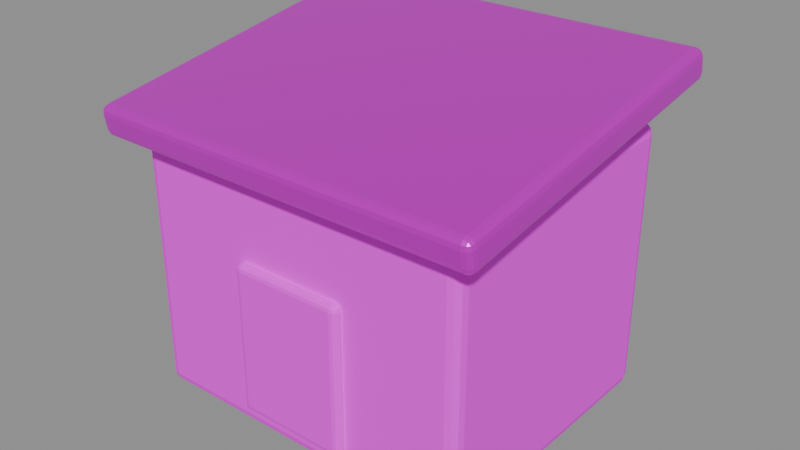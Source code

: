 # Source: chicken_coop.blend  (saved by Blender 5.2.45; exported with 4.5.12 LTS)
import bpy
from mathutils import Matrix  # noqa: F401  (used for matrix-valued properties, if any)

bpy.ops.wm.read_factory_settings(use_empty=True)
scene = bpy.context.scene
scene.name = '空家禽木棚舍'

# ---- collections
col_sea_scene_orf_chicken_coop = bpy.data.collections.new('SEA-SCENE-ORF-CHICKEN-COOP'); scene.collection.children.link(col_sea_scene_orf_chicken_coop)

# ---- images (referenced by path relative to the original .blend; pixels are not part of the script)
import os
ASSET_DIR = os.environ.get("B2B_ASSET_DIR", "")  # directory of the original .blend (textures are referenced by path, not embedded)
HERE = os.path.dirname(os.path.abspath(__file__))  # packed textures are extracted next to this script under _unpacked/

def load_image(name, relpath, width, height, colorspace="sRGB"):
    """Load a texture the original file referenced (path relative to the .blend, or extracted next to this script)."""
    p = next((c for c in (os.path.join(HERE, relpath), os.path.join(ASSET_DIR, relpath)) if relpath and os.path.exists(c)), "")
    if p:
        img = bpy.data.images.load(p, check_existing=True)
        img.name = name
    else:  # same state as the original file: an image datablock whose file is absent (Cycles renders it pink)
        img = bpy.data.images.new(name, width, height)
        img.source = "FILE"
        img.filepath = "//" + (relpath or name)
    img.colorspace_settings.name = colorspace
    return img
img_sea_cabin_timber_8x8_512_png = load_image('sea_cabin_timber_8x8_512.png', 'sea_cabin_timber_8x8_512.png', 1024, 1024, 'sRGB')

# ---- materials (node trees are filled in below, after node groups)
mat_sea_matte = bpy.data.materials.new('SEA_Matte')
mat_sea_matte.use_backface_culling_lightprobe_volume = False
mat_sea_metal = bpy.data.materials.new('SEA_Metal')
mat_sea_metal.use_backface_culling_lightprobe_volume = False

# ---- material node trees
mat_sea_matte.use_nodes = True; mat_sea_matte.node_tree.nodes.clear()
_N = mat_sea_matte.node_tree.nodes; _L = mat_sea_matte.node_tree.links
n0 = _N.new('ShaderNodeOutputMaterial'); n0.name = '材质输出'; n0.location = (0, 0)
n1 = _N.new('ShaderNodeBsdfPrincipled'); n1.name = '原理化 BSDF'; n1.location = (0, 0)
n1.inputs[1].default_value = 0.02
n1.inputs[2].default_value = 0.72
n2 = _N.new('ShaderNodeUVMap'); n2.name = 'UV 贴图'; n2.location = (0, 0)
n2.uv_map = 'PaletteUV'
n3 = _N.new('ShaderNodeTexImage'); n3.name = '图像纹理'; n3.location = (0, 0)
n3.image = img_sea_cabin_timber_8x8_512_png
n3.interpolation = 'Closest'
_L.new(n2.outputs[0], n3.inputs[0])
_L.new(n3.outputs[0], n1.inputs[0])
_L.new(n1.outputs[0], n0.inputs[0])
n0.is_active_output = True
mat_sea_metal.use_nodes = True; mat_sea_metal.node_tree.nodes.clear()
_N = mat_sea_metal.node_tree.nodes; _L = mat_sea_metal.node_tree.links
n0 = _N.new('ShaderNodeOutputMaterial'); n0.name = '材质输出'; n0.location = (0, 0)
n1 = _N.new('ShaderNodeBsdfPrincipled'); n1.name = '原理化 BSDF'; n1.location = (0, 0)
n1.inputs[1].default_value = 0.68
n1.inputs[2].default_value = 0.34
n2 = _N.new('ShaderNodeUVMap'); n2.name = 'UV 贴图'; n2.location = (0, 0)
n2.uv_map = 'PaletteUV'
n3 = _N.new('ShaderNodeTexImage'); n3.name = '图像纹理'; n3.location = (0, 0)
n3.image = img_sea_cabin_timber_8x8_512_png
n3.interpolation = 'Closest'
_L.new(n2.outputs[0], n3.inputs[0])
_L.new(n3.outputs[0], n1.inputs[0])
_L.new(n1.outputs[0], n0.inputs[0])
n0.is_active_output = True

# ---- meshes
me_143 = bpy.data.meshes.new('立方体.143')
me_143.from_pydata([(-0.825, -0.675, -0.65), (-0.825, -0.675, 0.65), (-0.825, 0.675, -0.65), (-0.825, 0.675, 0.65), (0.825, -0.675, -0.65), (0.825, -0.675, 0.65), (0.825, 0.675, -0.65), (0.825, 0.675, 0.65)], [], [(0, 1, 3, 2), (2, 3, 7, 6), (6, 7, 5, 4), (4, 5, 1, 0), (2, 6, 4, 0), (7, 3, 1, 5)])
_uv = me_143.uv_layers.new(name='PaletteUV')
_uv.uv.foreach_set('vector', [0.41, 0.785, 0.465, 0.785, 0.465, 0.84, 0.41, 0.84, 0.41, 0.785, 0.465, 0.785, 0.465, 0.84, 0.41, 0.84, 0.41, 0.785, 0.465, 0.785, 0.465, 0.84, 0.41, 0.84, 0.41, 0.785, 0.465, 0.785, 0.465, 0.84, 0.41, 0.84, 0.41, 0.785, 0.465, 0.785, 0.465, 0.84, 0.41, 0.84, 0.41, 0.785, 0.465, 0.785, 0.465, 0.84, 0.41, 0.84])
me_143.materials.append(mat_sea_matte)
me_143.update()
me_144 = bpy.data.meshes.new('立方体.144')
me_144.from_pydata([(-0.275, -0.03, -0.36), (-0.275, -0.03, 0.36), (-0.275, 0.03, -0.36), (-0.275, 0.03, 0.36), (0.275, -0.03, -0.36), (0.275, -0.03, 0.36), (0.275, 0.03, -0.36), (0.275, 0.03, 0.36)], [], [(0, 1, 3, 2), (2, 3, 7, 6), (6, 7, 5, 4), (4, 5, 1, 0), (2, 6, 4, 0), (7, 3, 1, 5)])
_uv = me_144.uv_layers.new(name='PaletteUV')
_uv.uv.foreach_set('vector', [0.785, 0.785, 0.84, 0.785, 0.84, 0.84, 0.785, 0.84, 0.785, 0.785, 0.84, 0.785, 0.84, 0.84, 0.785, 0.84, 0.785, 0.785, 0.84, 0.785, 0.84, 0.84, 0.785, 0.84, 0.785, 0.785, 0.84, 0.785, 0.84, 0.84, 0.785, 0.84, 0.785, 0.785, 0.84, 0.785, 0.84, 0.84, 0.785, 0.84, 0.785, 0.785, 0.84, 0.785, 0.84, 0.84, 0.785, 0.84])
me_144.materials.append(mat_sea_matte)
me_144.update()
me_145 = bpy.data.meshes.new('立方体.145')
me_145.from_pydata([(-0.95, -0.8, -0.075), (-0.95, -0.8, 0.075), (-0.95, 0.8, -0.075), (-0.95, 0.8, 0.075), (0.95, -0.8, -0.075), (0.95, -0.8, 0.075), (0.95, 0.8, -0.075), (0.95, 0.8, 0.075)], [], [(0, 1, 3, 2), (2, 3, 7, 6), (6, 7, 5, 4), (4, 5, 1, 0), (2, 6, 4, 0), (7, 3, 1, 5)])
_uv = me_145.uv_layers.new(name='PaletteUV')
_uv.uv.foreach_set('vector', [0.41, 0.66, 0.465, 0.66, 0.465, 0.715, 0.41, 0.715, 0.41, 0.66, 0.465, 0.66, 0.465, 0.715, 0.41, 0.715, 0.41, 0.66, 0.465, 0.66, 0.465, 0.715, 0.41, 0.715, 0.41, 0.66, 0.465, 0.66, 0.465, 0.715, 0.41, 0.715, 0.41, 0.66, 0.465, 0.66, 0.465, 0.715, 0.41, 0.715, 0.41, 0.66, 0.465, 0.66, 0.465, 0.715, 0.41, 0.715])
me_145.materials.append(mat_sea_metal)
me_145.update()
me_118 = bpy.data.meshes.new('柱体.118')
me_118.from_pydata([(0.0, 0.055, -0.11), (0.0, 0.055, 0.11), (0.0275, 0.04763, -0.11), (0.0275, 0.04763, 0.11), (0.04763, 0.0275, -0.11), (0.04763, 0.0275, 0.11), (0.055, 0.0, -0.11), (0.055, 0.0, 0.11), (0.04763, -0.0275, -0.11), (0.04763, -0.0275, 0.11), (0.0275, -0.04763, -0.11), (0.0275, -0.04763, 0.11), (0.0, -0.055, -0.11), (0.0, -0.055, 0.11), (-0.0275, -0.04763, -0.11), (-0.0275, -0.04763, 0.11), (-0.04763, -0.0275, -0.11), (-0.04763, -0.0275, 0.11), (-0.055, 0.0, -0.11), (-0.055, 0.0, 0.11), (-0.04763, 0.0275, -0.11), (-0.04763, 0.0275, 0.11), (-0.0275, 0.04763, -0.11), (-0.0275, 0.04763, 0.11)], [], [(0, 1, 3, 2), (2, 3, 5, 4), (4, 5, 7, 6), (6, 7, 9, 8), (8, 9, 11, 10), (10, 11, 13, 12), (12, 13, 15, 14), (14, 15, 17, 16), (16, 17, 19, 18), (18, 19, 21, 20), (3, 1, 23, 21, 19, 17, 15, 13, 11, 9, 7, 5), (20, 21, 23, 22), (22, 23, 1, 0), (0, 2, 4, 6, 8, 10, 12, 14, 16, 18, 20, 22)])
me_118.polygons.foreach_set('use_smooth', [True] * 14)
_uv = me_118.uv_layers.new(name='PaletteUV')
_uv.uv.foreach_set('vector', [0.785, 0.785, 0.84, 0.785, 0.84, 0.84, 0.785, 0.84, 0.785, 0.785, 0.84, 0.785, 0.84, 0.84, 0.785, 0.84, 0.785, 0.785, 0.84, 0.785, 0.84, 0.84, 0.785, 0.84, 0.785, 0.785, 0.84, 0.785, 0.84, 0.84, 0.785, 0.84, 0.785, 0.785, 0.84, 0.785, 0.84, 0.84, 0.785, 0.84, 0.785, 0.785, 0.84, 0.785, 0.84, 0.84, 0.785, 0.84, 0.785, 0.785, 0.84, 0.785, 0.84, 0.84, 0.785, 0.84, 0.785, 0.785, 0.84, 0.785, 0.84, 0.84, 0.785, 0.84, 0.785, 0.785, 0.84, 0.785, 0.84, 0.84, 0.785, 0.84, 0.785, 0.785, 0.84, 0.785, 0.84, 0.84, 0.785, 0.84, 0.785, 0.785, 0.84, 0.785, 0.84, 0.84, 0.785, 0.84, 0.785, 0.785, 0.84, 0.785, 0.84, 0.84, 0.785, 0.84, 0.785, 0.785, 0.84, 0.785, 0.84, 0.84, 0.785, 0.84, 0.785, 0.785, 0.84, 0.785, 0.84, 0.84, 0.785, 0.84, 0.785, 0.785, 0.84, 0.785, 0.84, 0.84, 0.785, 0.84, 0.785, 0.785, 0.84, 0.785, 0.84, 0.84, 0.785, 0.84, 0.785, 0.785, 0.84, 0.785, 0.84, 0.84, 0.785, 0.84, 0.785, 0.785, 0.84, 0.785, 0.84, 0.84, 0.785, 0.84])
me_118.materials.append(mat_sea_matte)
me_118.update()
me_119 = bpy.data.meshes.new('柱体.119')
me_119.from_pydata([(0.0, 0.055, -0.11), (0.0, 0.055, 0.11), (0.0275, 0.04763, -0.11), (0.0275, 0.04763, 0.11), (0.04763, 0.0275, -0.11), (0.04763, 0.0275, 0.11), (0.055, 0.0, -0.11), (0.055, 0.0, 0.11), (0.04763, -0.0275, -0.11), (0.04763, -0.0275, 0.11), (0.0275, -0.04763, -0.11), (0.0275, -0.04763, 0.11), (0.0, -0.055, -0.11), (0.0, -0.055, 0.11), (-0.0275, -0.04763, -0.11), (-0.0275, -0.04763, 0.11), (-0.04763, -0.0275, -0.11), (-0.04763, -0.0275, 0.11), (-0.055, 0.0, -0.11), (-0.055, 0.0, 0.11), (-0.04763, 0.0275, -0.11), (-0.04763, 0.0275, 0.11), (-0.0275, 0.04763, -0.11), (-0.0275, 0.04763, 0.11)], [], [(0, 1, 3, 2), (2, 3, 5, 4), (4, 5, 7, 6), (6, 7, 9, 8), (8, 9, 11, 10), (10, 11, 13, 12), (12, 13, 15, 14), (14, 15, 17, 16), (16, 17, 19, 18), (18, 19, 21, 20), (3, 1, 23, 21, 19, 17, 15, 13, 11, 9, 7, 5), (20, 21, 23, 22), (22, 23, 1, 0), (0, 2, 4, 6, 8, 10, 12, 14, 16, 18, 20, 22)])
me_119.polygons.foreach_set('use_smooth', [True] * 14)
_uv = me_119.uv_layers.new(name='PaletteUV')
_uv.uv.foreach_set('vector', [0.785, 0.785, 0.84, 0.785, 0.84, 0.84, 0.785, 0.84, 0.785, 0.785, 0.84, 0.785, 0.84, 0.84, 0.785, 0.84, 0.785, 0.785, 0.84, 0.785, 0.84, 0.84, 0.785, 0.84, 0.785, 0.785, 0.84, 0.785, 0.84, 0.84, 0.785, 0.84, 0.785, 0.785, 0.84, 0.785, 0.84, 0.84, 0.785, 0.84, 0.785, 0.785, 0.84, 0.785, 0.84, 0.84, 0.785, 0.84, 0.785, 0.785, 0.84, 0.785, 0.84, 0.84, 0.785, 0.84, 0.785, 0.785, 0.84, 0.785, 0.84, 0.84, 0.785, 0.84, 0.785, 0.785, 0.84, 0.785, 0.84, 0.84, 0.785, 0.84, 0.785, 0.785, 0.84, 0.785, 0.84, 0.84, 0.785, 0.84, 0.785, 0.785, 0.84, 0.785, 0.84, 0.84, 0.785, 0.84, 0.785, 0.785, 0.84, 0.785, 0.84, 0.84, 0.785, 0.84, 0.785, 0.785, 0.84, 0.785, 0.84, 0.84, 0.785, 0.84, 0.785, 0.785, 0.84, 0.785, 0.84, 0.84, 0.785, 0.84, 0.785, 0.785, 0.84, 0.785, 0.84, 0.84, 0.785, 0.84, 0.785, 0.785, 0.84, 0.785, 0.84, 0.84, 0.785, 0.84, 0.785, 0.785, 0.84, 0.785, 0.84, 0.84, 0.785, 0.84, 0.785, 0.785, 0.84, 0.785, 0.84, 0.84, 0.785, 0.84])
me_119.materials.append(mat_sea_matte)
me_119.update()
me_120 = bpy.data.meshes.new('柱体.120')
me_120.from_pydata([(0.0, 0.055, -0.11), (0.0, 0.055, 0.11), (0.0275, 0.04763, -0.11), (0.0275, 0.04763, 0.11), (0.04763, 0.0275, -0.11), (0.04763, 0.0275, 0.11), (0.055, 0.0, -0.11), (0.055, 0.0, 0.11), (0.04763, -0.0275, -0.11), (0.04763, -0.0275, 0.11), (0.0275, -0.04763, -0.11), (0.0275, -0.04763, 0.11), (0.0, -0.055, -0.11), (0.0, -0.055, 0.11), (-0.0275, -0.04763, -0.11), (-0.0275, -0.04763, 0.11), (-0.04763, -0.0275, -0.11), (-0.04763, -0.0275, 0.11), (-0.055, 0.0, -0.11), (-0.055, 0.0, 0.11), (-0.04763, 0.0275, -0.11), (-0.04763, 0.0275, 0.11), (-0.0275, 0.04763, -0.11), (-0.0275, 0.04763, 0.11)], [], [(0, 1, 3, 2), (2, 3, 5, 4), (4, 5, 7, 6), (6, 7, 9, 8), (8, 9, 11, 10), (10, 11, 13, 12), (12, 13, 15, 14), (14, 15, 17, 16), (16, 17, 19, 18), (18, 19, 21, 20), (3, 1, 23, 21, 19, 17, 15, 13, 11, 9, 7, 5), (20, 21, 23, 22), (22, 23, 1, 0), (0, 2, 4, 6, 8, 10, 12, 14, 16, 18, 20, 22)])
me_120.polygons.foreach_set('use_smooth', [True] * 14)
_uv = me_120.uv_layers.new(name='PaletteUV')
_uv.uv.foreach_set('vector', [0.785, 0.785, 0.84, 0.785, 0.84, 0.84, 0.785, 0.84, 0.785, 0.785, 0.84, 0.785, 0.84, 0.84, 0.785, 0.84, 0.785, 0.785, 0.84, 0.785, 0.84, 0.84, 0.785, 0.84, 0.785, 0.785, 0.84, 0.785, 0.84, 0.84, 0.785, 0.84, 0.785, 0.785, 0.84, 0.785, 0.84, 0.84, 0.785, 0.84, 0.785, 0.785, 0.84, 0.785, 0.84, 0.84, 0.785, 0.84, 0.785, 0.785, 0.84, 0.785, 0.84, 0.84, 0.785, 0.84, 0.785, 0.785, 0.84, 0.785, 0.84, 0.84, 0.785, 0.84, 0.785, 0.785, 0.84, 0.785, 0.84, 0.84, 0.785, 0.84, 0.785, 0.785, 0.84, 0.785, 0.84, 0.84, 0.785, 0.84, 0.785, 0.785, 0.84, 0.785, 0.84, 0.84, 0.785, 0.84, 0.785, 0.785, 0.84, 0.785, 0.84, 0.84, 0.785, 0.84, 0.785, 0.785, 0.84, 0.785, 0.84, 0.84, 0.785, 0.84, 0.785, 0.785, 0.84, 0.785, 0.84, 0.84, 0.785, 0.84, 0.785, 0.785, 0.84, 0.785, 0.84, 0.84, 0.785, 0.84, 0.785, 0.785, 0.84, 0.785, 0.84, 0.84, 0.785, 0.84, 0.785, 0.785, 0.84, 0.785, 0.84, 0.84, 0.785, 0.84, 0.785, 0.785, 0.84, 0.785, 0.84, 0.84, 0.785, 0.84])
me_120.materials.append(mat_sea_matte)
me_120.update()
me_121 = bpy.data.meshes.new('柱体.121')
me_121.from_pydata([(0.0, 0.055, -0.11), (0.0, 0.055, 0.11), (0.0275, 0.04763, -0.11), (0.0275, 0.04763, 0.11), (0.04763, 0.0275, -0.11), (0.04763, 0.0275, 0.11), (0.055, 0.0, -0.11), (0.055, 0.0, 0.11), (0.04763, -0.0275, -0.11), (0.04763, -0.0275, 0.11), (0.0275, -0.04763, -0.11), (0.0275, -0.04763, 0.11), (0.0, -0.055, -0.11), (0.0, -0.055, 0.11), (-0.0275, -0.04763, -0.11), (-0.0275, -0.04763, 0.11), (-0.04763, -0.0275, -0.11), (-0.04763, -0.0275, 0.11), (-0.055, 0.0, -0.11), (-0.055, 0.0, 0.11), (-0.04763, 0.0275, -0.11), (-0.04763, 0.0275, 0.11), (-0.0275, 0.04763, -0.11), (-0.0275, 0.04763, 0.11)], [], [(0, 1, 3, 2), (2, 3, 5, 4), (4, 5, 7, 6), (6, 7, 9, 8), (8, 9, 11, 10), (10, 11, 13, 12), (12, 13, 15, 14), (14, 15, 17, 16), (16, 17, 19, 18), (18, 19, 21, 20), (3, 1, 23, 21, 19, 17, 15, 13, 11, 9, 7, 5), (20, 21, 23, 22), (22, 23, 1, 0), (0, 2, 4, 6, 8, 10, 12, 14, 16, 18, 20, 22)])
me_121.polygons.foreach_set('use_smooth', [True] * 14)
_uv = me_121.uv_layers.new(name='PaletteUV')
_uv.uv.foreach_set('vector', [0.785, 0.785, 0.84, 0.785, 0.84, 0.84, 0.785, 0.84, 0.785, 0.785, 0.84, 0.785, 0.84, 0.84, 0.785, 0.84, 0.785, 0.785, 0.84, 0.785, 0.84, 0.84, 0.785, 0.84, 0.785, 0.785, 0.84, 0.785, 0.84, 0.84, 0.785, 0.84, 0.785, 0.785, 0.84, 0.785, 0.84, 0.84, 0.785, 0.84, 0.785, 0.785, 0.84, 0.785, 0.84, 0.84, 0.785, 0.84, 0.785, 0.785, 0.84, 0.785, 0.84, 0.84, 0.785, 0.84, 0.785, 0.785, 0.84, 0.785, 0.84, 0.84, 0.785, 0.84, 0.785, 0.785, 0.84, 0.785, 0.84, 0.84, 0.785, 0.84, 0.785, 0.785, 0.84, 0.785, 0.84, 0.84, 0.785, 0.84, 0.785, 0.785, 0.84, 0.785, 0.84, 0.84, 0.785, 0.84, 0.785, 0.785, 0.84, 0.785, 0.84, 0.84, 0.785, 0.84, 0.785, 0.785, 0.84, 0.785, 0.84, 0.84, 0.785, 0.84, 0.785, 0.785, 0.84, 0.785, 0.84, 0.84, 0.785, 0.84, 0.785, 0.785, 0.84, 0.785, 0.84, 0.84, 0.785, 0.84, 0.785, 0.785, 0.84, 0.785, 0.84, 0.84, 0.785, 0.84, 0.785, 0.785, 0.84, 0.785, 0.84, 0.84, 0.785, 0.84, 0.785, 0.785, 0.84, 0.785, 0.84, 0.84, 0.785, 0.84])
me_121.materials.append(mat_sea_matte)
me_121.update()

# ---- objects
ob_chicken_coop = bpy.data.objects.new('chicken_coop_组件根', None)
ob_x = bpy.data.objects.new('空家禽棚舍', me_143)
ob_x_1 = bpy.data.objects.new('棚舍入口暗洞', me_144)
ob_x_2 = bpy.data.objects.new('棚舍蓝斜顶', me_145)
ob_x_3 = bpy.data.objects.new('棚舍支脚', me_118)
ob_001 = bpy.data.objects.new('棚舍支脚.001', me_119)
ob_002 = bpy.data.objects.new('棚舍支脚.002', me_120)
ob_003 = bpy.data.objects.new('棚舍支脚.003', me_121)

# ---- transforms, parenting, visibility, modifiers, constraints
ob_chicken_coop.location = (0.0, 0.0, 0.0)
ob_x.parent = ob_chicken_coop
ob_x.location = (0.0, 0.0, 0.65)
_m = ob_x.modifiers.new('实体柔边', 'BEVEL')
_m.width = 0.055
_m.width_pct = 0.055
_m.segments = 3
ob_x_1.parent = ob_chicken_coop
ob_x_1.location = (0.0, -0.69, 0.47)
_m = ob_x_1.modifiers.new('实体柔边', 'BEVEL')
_m.width = 0.07
_m.width_pct = 0.07
_m.segments = 3
ob_x_2.parent = ob_chicken_coop
ob_x_2.location = (0.0, 0.0, 1.42)
ob_x_2.rotation_euler = (0.16, -0.0, 0.0)
_m = ob_x_2.modifiers.new('实体柔边', 'BEVEL')
_m.width = 0.04
_m.width_pct = 0.04
_m.segments = 3
ob_x_3.parent = ob_chicken_coop
ob_x_3.location = (-0.65, -0.45, 0.11)
ob_x_3.rotation_euler = (0.0, 0.0, -3.142)
_m = ob_x_3.modifiers.new('实体柔边', 'BEVEL')
_m.width = 0.008
_m.width_pct = 0.008
_m.segments = 3
ob_001.parent = ob_chicken_coop
ob_001.location = (0.65, -0.45, 0.11)
ob_001.rotation_euler = (0.0, 0.0, -3.142)
_m = ob_001.modifiers.new('实体柔边', 'BEVEL')
_m.width = 0.008
_m.width_pct = 0.008
_m.segments = 3
ob_002.parent = ob_chicken_coop
ob_002.location = (-0.65, 0.45, 0.11)
ob_002.rotation_euler = (0.0, 0.0, -3.142)
_m = ob_002.modifiers.new('实体柔边', 'BEVEL')
_m.width = 0.008
_m.width_pct = 0.008
_m.segments = 3
ob_003.parent = ob_chicken_coop
ob_003.location = (0.65, 0.45, 0.11)
_m = ob_003.modifiers.new('实体柔边', 'BEVEL')
_m.width = 0.008
_m.width_pct = 0.008
_m.segments = 3

# ---- collection membership
col_sea_scene_orf_chicken_coop.objects.link(ob_chicken_coop)
col_sea_scene_orf_chicken_coop.objects.link(ob_x)
col_sea_scene_orf_chicken_coop.objects.link(ob_x_1)
col_sea_scene_orf_chicken_coop.objects.link(ob_x_2)
col_sea_scene_orf_chicken_coop.objects.link(ob_x_3)
col_sea_scene_orf_chicken_coop.objects.link(ob_001)
col_sea_scene_orf_chicken_coop.objects.link(ob_002)
col_sea_scene_orf_chicken_coop.objects.link(ob_003)

# ---- scene / render settings (as saved in the file)
scene.frame_start = 1; scene.frame_end = 250; scene.frame_set(1)
scene.render.engine = 'BLENDER_EEVEE_NEXT'
scene.render.bake_bias = 0.0
scene.render.bake_samples = 0
scene.render.compositor_device = 'GPU'
scene.eevee.use_volume_custom_range = False
scene.eevee.fast_gi_thickness_near = 0.1
scene.eevee.fast_gi_thickness_far = 0.0
scene.eevee.ray_tracing_options.screen_trace_thickness = 0.1
bpy.context.view_layer.update()

# ---- added for rendering (the .blend has no active camera and no usable light): camera, sun + grey world if the file has none
cam_auto = bpy.data.cameras.new('AutoCamera')
cam_auto.lens = 50.0
cam_auto.sensor_width = 36.0
cam_auto.clip_end = 1000.0
ob_auto_camera = bpy.data.objects.new('AutoCamera', cam_auto)
scene.collection.objects.link(ob_auto_camera)
ob_auto_camera.location = (2.74627, -3.29553, 3.00777)
ob_auto_camera.rotation_euler = (1.09748, -7.21219e-08, 0.694738)
scene.camera = ob_auto_camera
light_auto_sun = bpy.data.lights.new('AutoSun', 'SUN')
light_auto_sun.energy = 3.0
light_auto_sun.angle = 0.0523599
ob_auto_sun = bpy.data.objects.new('AutoSun', light_auto_sun)
scene.collection.objects.link(ob_auto_sun)
ob_auto_sun.rotation_euler = (0.872665, 0.174533, 0.523599)
if scene.world is None:
    world_auto = bpy.data.worlds.new('AutoWorld')
    world_auto.color = (0.3, 0.3, 0.3)
    scene.world = world_auto
bpy.context.view_layer.update()
